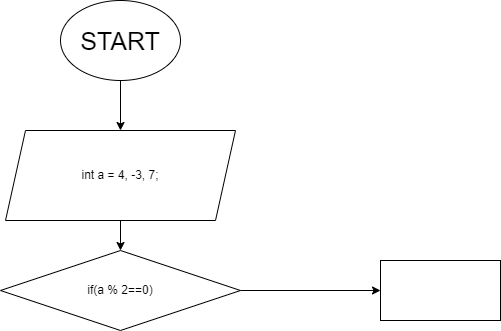

The diagram above was exported from draw.io. Its source (the exported page's mxGraphModel, read from the mxfile embedded in the PNG):
<mxGraphModel dx="798" dy="392" grid="1" gridSize="10" guides="1" tooltips="1" connect="1" arrows="1" fold="1" page="1" pageScale="1" pageWidth="827" pageHeight="1169" math="0" shadow="0">
  <root>
    <mxCell id="0" />
    <mxCell id="1" parent="0" />
    <mxCell id="4" value="" style="edgeStyle=none;html=1;" edge="1" parent="1" source="2" target="3">
      <mxGeometry relative="1" as="geometry" />
    </mxCell>
    <mxCell id="2" value="&lt;font style=&quot;font-size: 25px&quot;&gt;START&lt;/font&gt;" style="ellipse;whiteSpace=wrap;html=1;" vertex="1" parent="1">
      <mxGeometry x="320" width="120" height="80" as="geometry" />
    </mxCell>
    <mxCell id="6" value="" style="edgeStyle=none;html=1;fontSize=25;" edge="1" parent="1" source="3" target="5">
      <mxGeometry relative="1" as="geometry" />
    </mxCell>
    <mxCell id="3" value="int a = 4, -3, 7;&lt;br&gt;" style="shape=parallelogram;perimeter=parallelogramPerimeter;whiteSpace=wrap;html=1;fixedSize=1;" vertex="1" parent="1">
      <mxGeometry x="265" y="130" width="230" height="90" as="geometry" />
    </mxCell>
    <mxCell id="8" value="" style="edgeStyle=none;html=1;fontSize=25;" edge="1" parent="1" source="5" target="7">
      <mxGeometry relative="1" as="geometry" />
    </mxCell>
    <mxCell id="5" value="if(a % 2==0)" style="rhombus;whiteSpace=wrap;html=1;" vertex="1" parent="1">
      <mxGeometry x="260" y="250" width="240" height="80" as="geometry" />
    </mxCell>
    <mxCell id="7" value="" style="whiteSpace=wrap;html=1;" vertex="1" parent="1">
      <mxGeometry x="640" y="260" width="120" height="60" as="geometry" />
    </mxCell>
  </root>
</mxGraphModel>